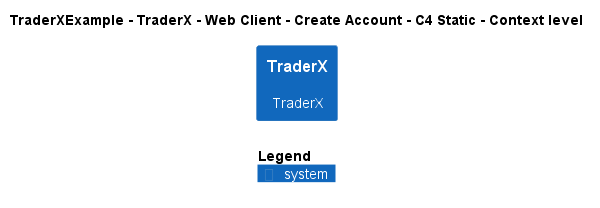

The diagram above was rendered by PlantUML. Its source (embedded in the PNG):
@startuml
!include ..\..\..\..\..\..\..\.c4s\C4_Context.puml

AddElementTag("c4interflow:lifecycle:new", $bgColor=green, $fontColor=#ffffff, $borderColor=green, $shadowing="False")
AddElementTag("c4interflow:lifecycle:changed", $bgColor=orange, $fontColor=#ffffff, $borderColor=orange, $shadowing="False")
AddElementTag("c4interflow:lifecycle:removed", $bgColor=red, $fontColor=#ffffff, $borderColor=red, $shadowing="False")

AddRelTag("c4interflow:lifecycle:new", $textColor=green, $lineColor=green)
AddRelTag("c4interflow:lifecycle:changed", $textColor=orange, $lineColor=orange)
AddRelTag("c4interflow:lifecycle:removed", $textColor=red, $lineColor=red)

SHOW_PERSON_PORTRAIT()
LAYOUT_TOP_DOWN()

skinparam linetype polyline

title TraderXExample - TraderX - Web Client - Create Account - C4 Static - Context level

System(TraderXExample.SoftwareSystems.TraderX, "TraderX", "TraderX")



SHOW_LEGEND()
@enduml